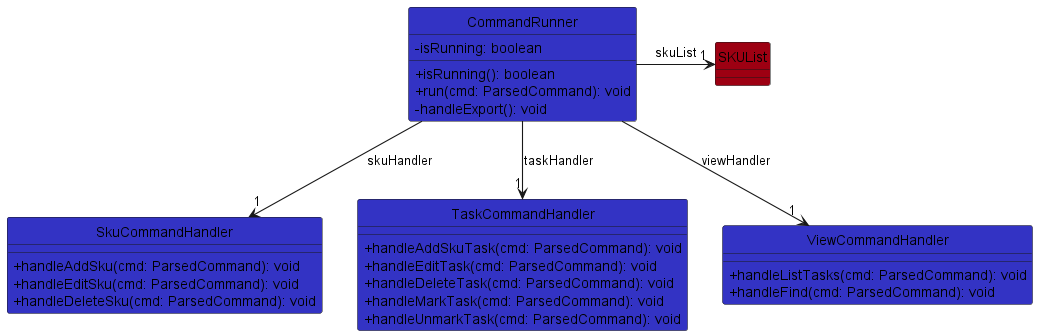

The diagram above was rendered by PlantUML. Its source (embedded in the PNG):
@startuml
!include ../style.puml
skinparam arrowThickness 1.1
skinparam classAttributeIconSize 0
hide circle

class CommandRunner LOGIC_COLOR {
  - isRunning: boolean
  + isRunning(): boolean
  + run(cmd: ParsedCommand): void
  - handleExport(): void
}

class SkuCommandHandler LOGIC_COLOR {
  + handleAddSku(cmd: ParsedCommand): void
  + handleEditSku(cmd: ParsedCommand): void
  + handleDeleteSku(cmd: ParsedCommand): void
}

class TaskCommandHandler LOGIC_COLOR {
  + handleAddSkuTask(cmd: ParsedCommand): void
  + handleEditTask(cmd: ParsedCommand): void
  + handleDeleteTask(cmd: ParsedCommand): void
  + handleMarkTask(cmd: ParsedCommand): void
  + handleUnmarkTask(cmd: ParsedCommand): void
}

class ViewCommandHandler LOGIC_COLOR {
  + handleListTasks(cmd: ParsedCommand): void
  + handleFind(cmd: ParsedCommand): void
}

class SKUList MODEL_COLOR {
}

CommandRunner -down-> "1" SkuCommandHandler : skuHandler
CommandRunner -down-> "1" TaskCommandHandler : taskHandler
CommandRunner -down-> "1" ViewCommandHandler : viewHandler
CommandRunner -right-> "1" SKUList : skuList
@enduml